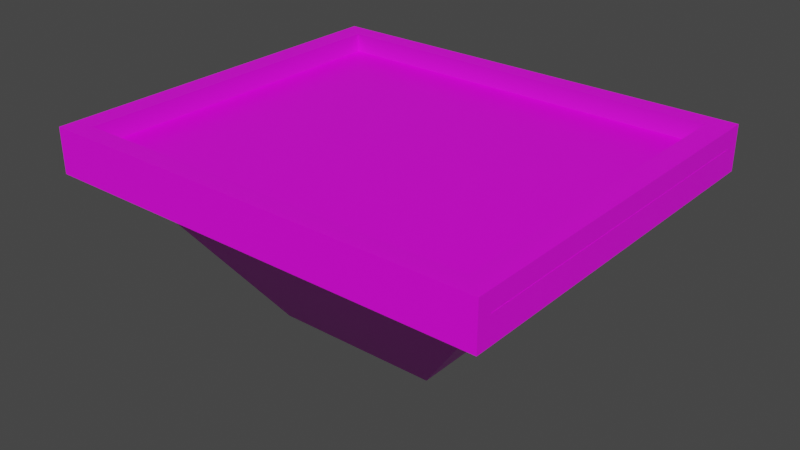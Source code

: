 # Source: MovingPlatform.blend  (saved by Blender 3.2.14; exported with 4.5.12 LTS)
import bpy
from mathutils import Matrix  # noqa: F401  (used for matrix-valued properties, if any)

bpy.ops.wm.read_factory_settings(use_empty=True)
scene = bpy.context.scene
scene.name = 'Scene'

# ---- collections
col_collection = bpy.data.collections.new('Collection'); scene.collection.children.link(col_collection)

# ---- images (referenced by path relative to the original .blend; pixels are not part of the script)
import os
ASSET_DIR = os.environ.get("B2B_ASSET_DIR", "")  # directory of the original .blend (textures are referenced by path, not embedded)
HERE = os.path.dirname(os.path.abspath(__file__))  # packed textures are extracted next to this script under _unpacked/

def load_image(name, relpath, width, height, colorspace="sRGB"):
    """Load a texture the original file referenced (path relative to the .blend, or extracted next to this script)."""
    p = next((c for c in (os.path.join(HERE, relpath), os.path.join(ASSET_DIR, relpath)) if relpath and os.path.exists(c)), "")
    if p:
        img = bpy.data.images.load(p, check_existing=True)
        img.name = name
    else:  # same state as the original file: an image datablock whose file is absent (Cycles renders it pink)
        img = bpy.data.images.new(name, width, height)
        img.source = "FILE"
        img.filepath = "//" + (relpath or name)
    img.colorspace_settings.name = colorspace
    return img
img_platformtexture_png_001 = load_image('PlatformTexture.png.001', 'PlatformTexture.png', 1024, 1024, 'sRGB')
img_outerplatformtexture_png = load_image('outerPlatformTexture.png', 'outerPlatformTexture.png', 1024, 1024, 'sRGB')

# ---- materials (node trees are filled in below, after node groups)
mat_innerplatform = bpy.data.materials.new('innerPlatform')
mat_innerplatform.alpha_threshold = 0.0
mat_innerplatform.use_transparent_shadow = False
mat_innerplatform.line_color = (0.0, 0.0, 0.0, 1.0)
mat_outerplatform = bpy.data.materials.new('outerPlatform')
mat_outerplatform.use_transparent_shadow = False

# ---- node groups
ng_auto_smooth = bpy.data.node_groups.new('Auto Smooth', 'GeometryNodeTree')
_s = ng_auto_smooth.interface.new_socket(name='Geometry', in_out='OUTPUT', socket_type='NodeSocketGeometry')
_s = ng_auto_smooth.interface.new_socket(name='Geometry', in_out='INPUT', socket_type='NodeSocketGeometry')
_s = ng_auto_smooth.interface.new_socket(name='Angle', in_out='INPUT', socket_type='NodeSocketFloat')
_s.subtype = 'ANGLE'
_s.min_value = 0.0
_s.max_value = 3.142
ng_auto_smooth.is_modifier = True
_N = ng_auto_smooth.nodes; _L = ng_auto_smooth.links
n0 = _N.new('NodeGroupOutput'); n0.name = 'Group Output'; n0.location = (480, -100)
n1 = _N.new('NodeGroupInput'); n1.name = 'Group Input'; n1.location = (-420, -300)
n2 = _N.new('NodeGroupInput'); n2.name = 'Group Input.001'; n2.location = (-60, -100)
n3 = _N.new('GeometryNodeSetShadeSmooth'); n3.name = 'Set Shade Smooth'; n3.location = (120, -100)
n3.domain = 'EDGE'
n4 = _N.new('GeometryNodeSetShadeSmooth'); n4.name = 'Set Shade Smooth.001'; n4.location = (300, -100)
n5 = _N.new('GeometryNodeInputMeshEdgeAngle'); n5.name = 'Edge Angle'; n5.location = (-420, -220)
n6 = _N.new('GeometryNodeInputEdgeSmooth'); n6.name = 'Is Edge Smooth'; n6.location = (-60, -160)
n7 = _N.new('GeometryNodeInputShadeSmooth'); n7.name = 'Is Face Smooth'; n7.location = (-240, -340)
n8 = _N.new('FunctionNodeBooleanMath'); n8.name = 'Boolean Math'; n8.location = (-60, -220)
n9 = _N.new('FunctionNodeCompare'); n9.name = 'Compare'; n9.location = (-240, -180)
n9.operation = 'LESS_EQUAL'
_L.new(n5.outputs[0], n9.inputs[0])
_L.new(n4.outputs[0], n0.inputs[0])
_L.new(n1.outputs[1], n9.inputs[1])
_L.new(n9.outputs[0], n8.inputs[0])
_L.new(n7.outputs[0], n8.inputs[1])
_L.new(n2.outputs[0], n3.inputs[0])
_L.new(n6.outputs[0], n3.inputs[1])
_L.new(n3.outputs[0], n4.inputs[0])
_L.new(n8.outputs[0], n3.inputs[2])
n0.is_active_output = True

# ---- material node trees
mat_innerplatform.use_nodes = True; mat_innerplatform.node_tree.nodes.clear()
_N = mat_innerplatform.node_tree.nodes; _L = mat_innerplatform.node_tree.links
n0 = _N.new('ShaderNodeOutputMaterial'); n0.name = 'Material Output'; n0.location = (300, 300)
n1 = _N.new('ShaderNodeBsdfPrincipled'); n1.name = 'Principled BSDF'; n1.location = (10, 300)
n1.distribution = 'GGX'
n1.subsurface_method = 'RANDOM_WALK_SKIN'
n1.inputs[2].default_value = 0.4
n1.inputs[3].default_value = 1.45
n1.inputs[27].default_value = (0.0, 0.0, 0.0, 1.0)
n1.inputs[28].default_value = 1.0
n2 = _N.new('ShaderNodeTexImage'); n2.name = 'Image Texture'; n2.location = (-280, 280)
n2.image = img_platformtexture_png_001
n3 = _N.new('ShaderNodeMapping'); n3.name = 'Mapping'; n3.location = (-474, 330)
n3.inputs[3].default_value = (1.0, -0.5, 1.0)
n4 = _N.new('ShaderNodeTexCoord'); n4.name = 'Texture Coordinate'; n4.location = (-653, 297)
_L.new(n1.outputs[0], n0.inputs[0])
_L.new(n2.outputs[0], n1.inputs[0])
_L.new(n3.outputs[0], n2.inputs[0])
_L.new(n4.outputs[2], n3.inputs[0])
n0.is_active_output = True
mat_outerplatform.use_nodes = True; mat_outerplatform.node_tree.nodes.clear()
_N = mat_outerplatform.node_tree.nodes; _L = mat_outerplatform.node_tree.links
n0 = _N.new('ShaderNodeBsdfPrincipled'); n0.name = 'Principled BSDF'; n0.location = (10, 300)
n0.distribution = 'GGX'
n0.subsurface_method = 'RANDOM_WALK_SKIN'
n0.inputs[3].default_value = 1.45
n0.inputs[27].default_value = (0.0, 0.0, 0.0, 1.0)
n0.inputs[28].default_value = 1.0
n1 = _N.new('ShaderNodeOutputMaterial'); n1.name = 'Material Output'; n1.location = (300, 300)
n2 = _N.new('ShaderNodeTexImage'); n2.name = 'Image Texture'; n2.location = (-280, 280)
n2.image = img_outerplatformtexture_png
n3 = _N.new('ShaderNodeMapping'); n3.name = 'Mapping'; n3.location = (-468, 354)
n4 = _N.new('ShaderNodeTexCoord'); n4.name = 'Texture Coordinate'; n4.location = (-648, 308)
_L.new(n0.outputs[0], n1.inputs[0])
_L.new(n2.outputs[0], n0.inputs[0])
_L.new(n3.outputs[0], n2.inputs[0])
_L.new(n4.outputs[2], n3.inputs[0])
n1.is_active_output = True

# ---- world
world_world = bpy.data.worlds.new('World'); scene.world = world_world
world_world.use_nodes = True; world_world.node_tree.nodes.clear()
_N = world_world.node_tree.nodes; _L = world_world.node_tree.links
n0 = _N.new('ShaderNodeOutputWorld'); n0.name = 'World Output'; n0.location = (300, 300)
n1 = _N.new('ShaderNodeBackground'); n1.name = 'Background'; n1.location = (10, 300)
n1.inputs[0].default_value = (0.05088, 0.05088, 0.05088, 1.0)
_L.new(n1.outputs[0], n0.inputs[0])
n0.is_active_output = True
world_world.color = (0.05088, 0.05088, 0.05088)
world_world.use_sun_shadow = False
world_world.sun_shadow_jitter_overblur = 0.0

# ---- meshes
me_cube = bpy.data.meshes.new('Cube')
me_cube.from_pydata([(1.0, 1.0, 1.0), (0.3728, 0.3728, -8.355), (1.0, -1.0, 1.0), (0.3728, -0.3728, -8.355), (-1.0, 1.0, 1.0), (-0.3728, 0.3728, -8.355), (-1.0, -1.0, 1.0), (-0.3728, -0.3728, -8.355), (-1.018, -1.083, -0.3969), (-1.018, -1.083, 1.991), (-1.018, 1.093, -0.3969), (-1.018, 1.093, 1.991), (0.9991, -1.083, -0.3969), (0.9991, -1.083, 1.991), (0.9991, 1.093, -0.3969), (0.9991, 1.093, 1.991), (-0.9181, -0.9759, 1.991), (-0.9181, 0.9858, 1.991), (0.8995, -0.9759, 1.991), (0.8995, 0.9858, 1.991), (-0.9064, -0.9633, -0.3969), (-0.9064, 0.9732, -0.3969), (0.8878, -0.9633, -0.3969), (0.8878, 0.9732, -0.3969)], [], [(0, 4, 6, 2), (3, 2, 6, 7), (7, 6, 4, 5), (5, 1, 3, 7), (1, 0, 2, 3), (5, 4, 0, 1), (8, 9, 11, 10), (10, 11, 15, 14), (14, 15, 13, 12), (12, 13, 9, 8), (8, 10, 21, 20), (11, 9, 16, 17), (9, 13, 18, 16), (15, 11, 17, 19), (13, 15, 19, 18), (14, 12, 22, 23), (12, 8, 20, 22), (10, 14, 23, 21), (17, 21, 23, 19), (16, 20, 21, 17), (18, 22, 20, 16), (19, 23, 22, 18)])
me_cube.polygons.foreach_set('use_smooth', [True] * 22)
me_cube.polygons.foreach_set('material_index', [0, 0, 0, 0, 0, 0, 1, 1, 1, 1, 1, 1, 1, 1, 1, 1, 1, 1, 1, 1, 1, 1])
_uv = me_cube.uv_layers.new(name='UVMap')
_uv.uv.foreach_set('vector', [0.8697, 1.179, -0.2687, 1.179, -0.2687, 0.04021, 0.8697, 0.04021, 0.5075, -0.1603, 0.6362, 1.102, 0.3662, 1.112, 0.4069, -0.1568, 0.4106, -0.2551, 0.575, 1.151, 0.2741, 1.166, 0.2984, -0.2495, 0.0916, 0.8967, 0.0916, 0.09371, 0.8946, 0.09371, 0.8946, 0.8967, 0.7275, -0.2763, 0.8941, 1.148, 0.5893, 1.163, 0.6139, -0.2707, 0.5281, -0.2296, 0.635, 1.173, 0.3356, 1.176, 0.4165, -0.2285, -0.2651, 1.284, -0.4217, 1.284, -0.4217, 0.6753, -0.2651, 0.6753, 0.9519, 0.6753, 0.7953, 0.6753, 0.7953, -0.3808, 0.9519, -0.3808, -0.1086, 1.284, -0.2651, 1.284, -0.2651, 0.6753, -0.1086, 0.6753, 1.108, 0.6753, 0.9519, 0.6753, 0.9519, -0.3808, 1.108, -0.3808, -0.4217, -0.3808, 0.1868, -0.3808, 0.1533, -0.3225, -0.3881, -0.3225, 0.7953, 0.6753, 0.1868, 0.6753, 0.2169, 0.6231, 0.7652, 0.6231, 0.1868, 0.6753, 0.1868, -0.3808, 0.2169, -0.3286, 0.2169, 0.6231, 0.7953, -0.3808, 0.7953, 0.6753, 0.7652, 0.6231, 0.7652, -0.3286, 0.1868, -0.3808, 0.7953, -0.3808, 0.7652, -0.3286, 0.2169, -0.3286, 0.1868, 0.6753, -0.4217, 0.6753, -0.3881, 0.617, 0.1533, 0.617, -0.4217, 0.6753, -0.4217, -0.3808, -0.3881, -0.3225, -0.3881, 0.617, 0.1868, -0.3808, 0.1868, 0.6753, 0.1533, 0.617, 0.1533, -0.3225, 1.265, 0.5709, 1.108, 0.5649, 1.108, -0.3747, 1.265, -0.3808, 0.2048, 1.224, 0.04811, 1.22, 0.04811, 0.6788, 0.2048, 0.6753, 1.422, 0.5709, 1.265, 0.5649, 1.265, -0.3747, 1.422, -0.3808, 0.04811, 1.224, -0.1086, 1.22, -0.1086, 0.6788, 0.04811, 0.6753])
me_cube.materials.append(mat_innerplatform)
me_cube.materials.append(mat_outerplatform)
me_cube.use_mirror_vertex_groups = False
me_cube.update()

# ---- objects
ob_platformmiddle = bpy.data.objects.new('PlatformMiddle', me_cube)

# ---- transforms, parenting, visibility, modifiers, constraints
ob_platformmiddle.location = (0.0, 0.0, 0.0)
ob_platformmiddle.scale = (0.7984, 0.6301, 0.06725)
ob_platformmiddle.lock_rotations_4d = False
ob_platformmiddle.empty_display_type = 'ARROWS'
ob_platformmiddle.lineart.crease_threshold = 0.0
_m = ob_platformmiddle.modifiers.new('Auto Smooth', 'NODES')
_m.node_group = ng_auto_smooth
_gi = [s.identifier for s in ng_auto_smooth.interface.items_tree if s.item_type == 'SOCKET' and s.in_out == 'INPUT']
_m[_gi[1]] = 1.569  # Angle

# ---- collection membership
col_collection.objects.link(ob_platformmiddle)

# ---- scene / render settings (as saved in the file)
scene.frame_start = 1; scene.frame_end = 250; scene.frame_set(1)
scene.render.engine = 'BLENDER_EEVEE_NEXT'
scene.cycles.sampling_pattern = 'TABULATED_SOBOL'
scene.cycles.use_light_tree = False
scene.view_settings.view_transform = 'Filmic'
bpy.context.view_layer.update()

# ---- added for rendering (the .blend has no active camera and no usable light): camera, sun
cam_auto = bpy.data.cameras.new('AutoCamera')
cam_auto.lens = 50.0
cam_auto.sensor_width = 36.0
cam_auto.clip_end = 1000.0
ob_auto_camera = bpy.data.objects.new('AutoCamera', cam_auto)
scene.collection.objects.link(ob_auto_camera)
ob_auto_camera.location = (2.0536, -2.46966, 1.4345)
ob_auto_camera.rotation_euler = (1.09748, -7.21219e-08, 0.694738)
scene.camera = ob_auto_camera
light_auto_sun = bpy.data.lights.new('AutoSun', 'SUN')
light_auto_sun.energy = 3.0
light_auto_sun.angle = 0.0523599
ob_auto_sun = bpy.data.objects.new('AutoSun', light_auto_sun)
scene.collection.objects.link(ob_auto_sun)
ob_auto_sun.rotation_euler = (0.872665, 0.174533, 0.523599)
bpy.context.view_layer.update()
